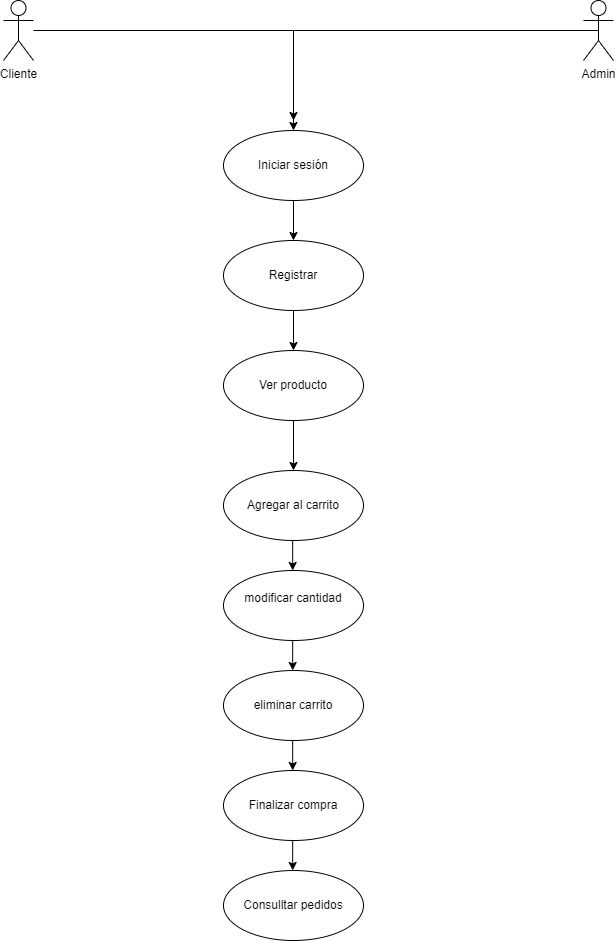

The diagram above was exported from draw.io. Its source (the exported page's mxGraphModel, read from the mxfile embedded in the PNG):
<mxGraphModel dx="1717" dy="878" grid="1" gridSize="10" guides="1" tooltips="1" connect="1" arrows="1" fold="1" page="1" pageScale="1" pageWidth="827" pageHeight="1169" math="0" shadow="0">
  <root>
    <mxCell id="0" />
    <mxCell id="1" parent="0" />
    <mxCell id="97kROQgzaVLciRDx0QJU-10" edge="1" parent="1" source="97kROQgzaVLciRDx0QJU-1" style="edgeStyle=orthogonalEdgeStyle;rounded=0;orthogonalLoop=1;jettySize=auto;html=1;" target="97kROQgzaVLciRDx0QJU-9" value="">
      <mxGeometry relative="1" as="geometry" />
    </mxCell>
    <mxCell id="97kROQgzaVLciRDx0QJU-1" parent="1" style="shape=umlActor;verticalLabelPosition=bottom;verticalAlign=top;html=1;" value="Cliente" vertex="1">
      <mxGeometry height="60" width="30" x="110" y="30" as="geometry" />
    </mxCell>
    <mxCell id="97kROQgzaVLciRDx0QJU-41" edge="1" parent="1" source="97kROQgzaVLciRDx0QJU-2" style="edgeStyle=orthogonalEdgeStyle;rounded=0;orthogonalLoop=1;jettySize=auto;html=1;exitX=0.5;exitY=0.5;exitDx=0;exitDy=0;exitPerimeter=0;">
      <mxGeometry relative="1" as="geometry">
        <Array as="points">
          <mxPoint x="400" y="60" />
        </Array>
        <mxPoint x="400" y="150" as="targetPoint" />
      </mxGeometry>
    </mxCell>
    <mxCell id="97kROQgzaVLciRDx0QJU-2" parent="1" style="shape=umlActor;verticalLabelPosition=bottom;verticalAlign=top;html=1;" value="Admin" vertex="1">
      <mxGeometry height="60" width="30" x="690" y="30" as="geometry" />
    </mxCell>
    <mxCell id="97kROQgzaVLciRDx0QJU-12" edge="1" parent="1" source="97kROQgzaVLciRDx0QJU-9" style="edgeStyle=orthogonalEdgeStyle;rounded=0;orthogonalLoop=1;jettySize=auto;html=1;" target="97kROQgzaVLciRDx0QJU-11" value="">
      <mxGeometry relative="1" as="geometry" />
    </mxCell>
    <mxCell id="97kROQgzaVLciRDx0QJU-9" parent="1" style="ellipse;whiteSpace=wrap;html=1;" value="Iniciar sesión" vertex="1">
      <mxGeometry height="70" width="140" x="330" y="160" as="geometry" />
    </mxCell>
    <mxCell id="97kROQgzaVLciRDx0QJU-14" edge="1" parent="1" source="97kROQgzaVLciRDx0QJU-11" style="edgeStyle=orthogonalEdgeStyle;rounded=0;orthogonalLoop=1;jettySize=auto;html=1;" target="97kROQgzaVLciRDx0QJU-13" value="">
      <mxGeometry relative="1" as="geometry" />
    </mxCell>
    <mxCell id="97kROQgzaVLciRDx0QJU-11" parent="1" style="ellipse;whiteSpace=wrap;html=1;" value="Registrar" vertex="1">
      <mxGeometry height="70" width="140" x="330" y="270" as="geometry" />
    </mxCell>
    <mxCell id="97kROQgzaVLciRDx0QJU-16" edge="1" parent="1" source="97kROQgzaVLciRDx0QJU-13" style="edgeStyle=orthogonalEdgeStyle;rounded=0;orthogonalLoop=1;jettySize=auto;html=1;" target="97kROQgzaVLciRDx0QJU-15" value="">
      <mxGeometry relative="1" as="geometry" />
    </mxCell>
    <mxCell id="97kROQgzaVLciRDx0QJU-13" parent="1" style="ellipse;whiteSpace=wrap;html=1;" value="Ver producto" vertex="1">
      <mxGeometry height="70" width="140" x="330" y="380" as="geometry" />
    </mxCell>
    <mxCell id="97kROQgzaVLciRDx0QJU-18" edge="1" parent="1" style="edgeStyle=orthogonalEdgeStyle;rounded=0;orthogonalLoop=1;jettySize=auto;html=1;" value="">
      <mxGeometry relative="1" as="geometry">
        <mxPoint x="399.17" y="570" as="sourcePoint" />
        <mxPoint x="399.17" y="600" as="targetPoint" />
      </mxGeometry>
    </mxCell>
    <mxCell id="97kROQgzaVLciRDx0QJU-15" parent="1" style="ellipse;whiteSpace=wrap;html=1;" value="Agregar al carrito" vertex="1">
      <mxGeometry height="70" width="140" x="330" y="500" as="geometry" />
    </mxCell>
    <mxCell id="97kROQgzaVLciRDx0QJU-21" edge="1" parent="1" style="edgeStyle=orthogonalEdgeStyle;rounded=0;orthogonalLoop=1;jettySize=auto;html=1;" value="">
      <mxGeometry relative="1" as="geometry">
        <mxPoint x="399.17" y="670" as="sourcePoint" />
        <mxPoint x="399.17" y="700" as="targetPoint" />
      </mxGeometry>
    </mxCell>
    <mxCell id="97kROQgzaVLciRDx0QJU-17" parent="1" style="ellipse;whiteSpace=wrap;html=1;" value="modificar cantidad&lt;div&gt;&lt;br&gt;&lt;/div&gt;" vertex="1">
      <mxGeometry height="70" width="140" x="330" y="600" as="geometry" />
    </mxCell>
    <mxCell id="97kROQgzaVLciRDx0QJU-19" edge="1" parent="1" style="edgeStyle=orthogonalEdgeStyle;rounded=0;orthogonalLoop=1;jettySize=auto;html=1;exitX=0.5;exitY=1;exitDx=0;exitDy=0;">
      <mxGeometry relative="1" as="geometry">
        <mxPoint x="125" y="491" as="sourcePoint" />
        <mxPoint x="125" y="491" as="targetPoint" />
      </mxGeometry>
    </mxCell>
    <mxCell id="97kROQgzaVLciRDx0QJU-23" edge="1" parent="1" style="edgeStyle=orthogonalEdgeStyle;rounded=0;orthogonalLoop=1;jettySize=auto;html=1;" value="">
      <mxGeometry relative="1" as="geometry">
        <mxPoint x="399.17" y="770" as="sourcePoint" />
        <mxPoint x="399.17" y="800" as="targetPoint" />
      </mxGeometry>
    </mxCell>
    <mxCell id="97kROQgzaVLciRDx0QJU-20" parent="1" style="ellipse;whiteSpace=wrap;html=1;" value="&lt;div&gt;eliminar carrito&lt;/div&gt;" vertex="1">
      <mxGeometry height="70" width="140" x="330" y="700" as="geometry" />
    </mxCell>
    <mxCell id="97kROQgzaVLciRDx0QJU-25" edge="1" parent="1" style="edgeStyle=orthogonalEdgeStyle;rounded=0;orthogonalLoop=1;jettySize=auto;html=1;" value="">
      <mxGeometry relative="1" as="geometry">
        <mxPoint x="399.17" y="870" as="sourcePoint" />
        <mxPoint x="399.17" y="900" as="targetPoint" />
      </mxGeometry>
    </mxCell>
    <mxCell id="97kROQgzaVLciRDx0QJU-22" parent="1" style="ellipse;whiteSpace=wrap;html=1;" value="Finalizar compra" vertex="1">
      <mxGeometry height="70" width="140" x="330" y="800" as="geometry" />
    </mxCell>
    <mxCell id="97kROQgzaVLciRDx0QJU-24" parent="1" style="ellipse;whiteSpace=wrap;html=1;" value="Consulltar pedidos" vertex="1">
      <mxGeometry height="70" width="140" x="330" y="900" as="geometry" />
    </mxCell>
  </root>
</mxGraphModel>